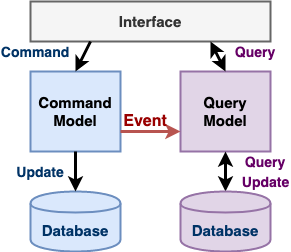

The diagram above was exported from draw.io. Its source (the exported page's mxGraphModel, read from the mxfile embedded in the PNG):
<mxGraphModel dx="1535" dy="652" grid="1" gridSize="10" guides="1" tooltips="1" connect="1" arrows="1" fold="1" page="1" pageScale="1" pageWidth="3000" pageHeight="3000" math="0" shadow="0">
  <root>
    <mxCell id="0" />
    <mxCell id="1" parent="0" />
    <mxCell id="KbJRg6UJzITNwR4a61FP-1" value="&lt;font style=&quot;font-size: 15px&quot;&gt;&lt;b&gt;Command Model&lt;/b&gt;&lt;/font&gt;" style="rounded=0;whiteSpace=wrap;html=1;strokeWidth=2;fillColor=#dae8fc;strokeColor=#6c8ebf;" parent="1" vertex="1">
      <mxGeometry x="440" y="230" width="90" height="80" as="geometry" />
    </mxCell>
    <mxCell id="KbJRg6UJzITNwR4a61FP-2" value="&lt;font style=&quot;font-size: 15px&quot;&gt;&lt;b&gt;Query&lt;br&gt;Model&lt;/b&gt;&lt;/font&gt;" style="rounded=0;whiteSpace=wrap;html=1;strokeWidth=2;fillColor=#e1d5e7;strokeColor=#9673a6;" parent="1" vertex="1">
      <mxGeometry x="590" y="230" width="90" height="80" as="geometry" />
    </mxCell>
    <mxCell id="KbJRg6UJzITNwR4a61FP-3" value="&lt;font style=&quot;font-size: 15px&quot; color=&quot;#003366&quot;&gt;&lt;b&gt;Database&lt;/b&gt;&lt;/font&gt;" style="shape=cylinder;whiteSpace=wrap;html=1;boundedLbl=1;backgroundOutline=1;strokeWidth=2;fillColor=#dae8fc;strokeColor=#6c8ebf;" parent="1" vertex="1">
      <mxGeometry x="440" y="350" width="90" height="60" as="geometry" />
    </mxCell>
    <mxCell id="KbJRg6UJzITNwR4a61FP-4" value="&lt;font style=&quot;font-size: 15px&quot;&gt;&lt;b&gt;Interface&lt;/b&gt;&lt;/font&gt;" style="rounded=0;whiteSpace=wrap;html=1;strokeWidth=2;fillColor=#f5f5f5;strokeColor=#666666;fontColor=#333333;" parent="1" vertex="1">
      <mxGeometry x="440" y="160" width="240" height="40" as="geometry" />
    </mxCell>
    <mxCell id="KbJRg6UJzITNwR4a61FP-8" value="" style="endArrow=classic;html=1;strokeWidth=3;entryX=0.5;entryY=0;entryDx=0;entryDy=0;targetPerimeterSpacing=-1;endSize=6;exitX=0.25;exitY=1;exitDx=0;exitDy=0;" parent="1" source="KbJRg6UJzITNwR4a61FP-4" target="KbJRg6UJzITNwR4a61FP-1" edge="1">
      <mxGeometry width="50" height="50" relative="1" as="geometry">
        <mxPoint x="480" y="200" as="sourcePoint" />
        <mxPoint x="490" y="440" as="targetPoint" />
      </mxGeometry>
    </mxCell>
    <mxCell id="KbJRg6UJzITNwR4a61FP-9" value="" style="endArrow=classic;html=1;strokeWidth=3;exitX=0.5;exitY=1;exitDx=0;exitDy=0;jumpSize=6;startSize=6;endSize=6;entryX=0.5;entryY=0;entryDx=0;entryDy=0;" parent="1" source="KbJRg6UJzITNwR4a61FP-1" target="KbJRg6UJzITNwR4a61FP-3" edge="1">
      <mxGeometry width="50" height="50" relative="1" as="geometry">
        <mxPoint x="700" y="280" as="sourcePoint" />
        <mxPoint x="400" y="340" as="targetPoint" />
      </mxGeometry>
    </mxCell>
    <mxCell id="KbJRg6UJzITNwR4a61FP-10" value="" style="endArrow=classic;html=1;strokeWidth=3;targetPerimeterSpacing=0;endSize=6;exitX=0.5;exitY=0;exitDx=0;exitDy=0;startArrow=classic;startFill=1;entryX=0.75;entryY=1;entryDx=0;entryDy=0;" parent="1" source="KbJRg6UJzITNwR4a61FP-2" target="KbJRg6UJzITNwR4a61FP-4" edge="1">
      <mxGeometry width="50" height="50" relative="1" as="geometry">
        <mxPoint x="880" y="160" as="sourcePoint" />
        <mxPoint x="580" y="200" as="targetPoint" />
      </mxGeometry>
    </mxCell>
    <mxCell id="KbJRg6UJzITNwR4a61FP-11" value="" style="endArrow=classic;html=1;strokeWidth=3;targetPerimeterSpacing=0;endSize=6;entryX=0.5;entryY=1;entryDx=0;entryDy=0;startArrow=classic;startFill=1;exitX=0.5;exitY=0;exitDx=0;exitDy=0;" parent="1" source="tiGMP3BEcvPDG5rMzMy--1" target="KbJRg6UJzITNwR4a61FP-2" edge="1">
      <mxGeometry width="50" height="50" relative="1" as="geometry">
        <mxPoint x="700" y="330" as="sourcePoint" />
        <mxPoint x="710" y="290" as="targetPoint" />
      </mxGeometry>
    </mxCell>
    <mxCell id="KbJRg6UJzITNwR4a61FP-13" value="&lt;span style=&quot;font-size: 14px&quot;&gt;&lt;b&gt;&lt;font color=&quot;#660066&quot;&gt;Query&lt;/font&gt;&lt;/b&gt;&lt;/span&gt;" style="text;html=1;strokeColor=none;fillColor=none;align=center;verticalAlign=middle;whiteSpace=wrap;rounded=0;" parent="1" vertex="1">
      <mxGeometry x="640" y="200" width="50" height="20" as="geometry" />
    </mxCell>
    <mxCell id="KbJRg6UJzITNwR4a61FP-14" value="&lt;span style=&quot;font-size: 14px&quot;&gt;&lt;b&gt;&lt;font color=&quot;#003366&quot;&gt;Command&lt;/font&gt;&lt;/b&gt;&lt;/span&gt;" style="text;html=1;strokeColor=none;fillColor=none;align=center;verticalAlign=middle;whiteSpace=wrap;rounded=0;" parent="1" vertex="1">
      <mxGeometry x="410" y="200" width="70" height="20" as="geometry" />
    </mxCell>
    <mxCell id="KbJRg6UJzITNwR4a61FP-15" value="&lt;span style=&quot;font-size: 14px&quot;&gt;&lt;b&gt;&lt;font color=&quot;#660066&quot;&gt;Update&lt;/font&gt;&lt;/b&gt;&lt;/span&gt;" style="text;html=1;strokeColor=none;fillColor=none;align=center;verticalAlign=middle;whiteSpace=wrap;rounded=0;" parent="1" vertex="1">
      <mxGeometry x="652.5" y="330" width="45" height="20" as="geometry" />
    </mxCell>
    <mxCell id="tiGMP3BEcvPDG5rMzMy--1" value="&lt;font style=&quot;font-size: 15px&quot; color=&quot;#003366&quot;&gt;&lt;b&gt;Database&lt;/b&gt;&lt;/font&gt;" style="shape=cylinder;whiteSpace=wrap;html=1;boundedLbl=1;backgroundOutline=1;strokeWidth=2;fillColor=#e1d5e7;strokeColor=#9673a6;" parent="1" vertex="1">
      <mxGeometry x="590" y="350" width="90" height="60" as="geometry" />
    </mxCell>
    <mxCell id="tiGMP3BEcvPDG5rMzMy--5" value="&lt;span style=&quot;font-size: 14px&quot;&gt;&lt;b&gt;&lt;font color=&quot;#660066&quot;&gt;Query&lt;/font&gt;&lt;/b&gt;&lt;/span&gt;" style="text;html=1;strokeColor=none;fillColor=none;align=center;verticalAlign=middle;whiteSpace=wrap;rounded=0;" parent="1" vertex="1">
      <mxGeometry x="650" y="310" width="50" height="20" as="geometry" />
    </mxCell>
    <mxCell id="ap4ZgtUS1QVbuCMG3fK7-3" value="&lt;span style=&quot;font-size: 14px&quot;&gt;&lt;b&gt;&lt;font color=&quot;#003366&quot;&gt;Update&lt;/font&gt;&lt;/b&gt;&lt;/span&gt;" style="text;html=1;strokeColor=none;fillColor=none;align=center;verticalAlign=middle;whiteSpace=wrap;rounded=0;" parent="1" vertex="1">
      <mxGeometry x="420" y="320" width="60" height="20" as="geometry" />
    </mxCell>
    <mxCell id="ap4ZgtUS1QVbuCMG3fK7-7" value="" style="endArrow=classic;html=1;strokeWidth=3;exitX=1;exitY=0.75;exitDx=0;exitDy=0;entryX=0;entryY=0.75;entryDx=0;entryDy=0;fillColor=#f8cecc;strokeColor=#b85450;" parent="1" source="KbJRg6UJzITNwR4a61FP-1" target="KbJRg6UJzITNwR4a61FP-2" edge="1">
      <mxGeometry width="50" height="50" relative="1" as="geometry">
        <mxPoint x="750" y="360" as="sourcePoint" />
        <mxPoint x="800" y="310" as="targetPoint" />
      </mxGeometry>
    </mxCell>
    <mxCell id="ap4ZgtUS1QVbuCMG3fK7-8" value="&lt;b&gt;&lt;font style=&quot;font-size: 16px&quot; color=&quot;#990000&quot;&gt;Event&lt;/font&gt;&lt;/b&gt;" style="text;html=1;strokeColor=none;fillColor=none;align=center;verticalAlign=middle;whiteSpace=wrap;rounded=0;" parent="1" vertex="1">
      <mxGeometry x="530" y="270" width="50" height="20" as="geometry" />
    </mxCell>
  </root>
</mxGraphModel>